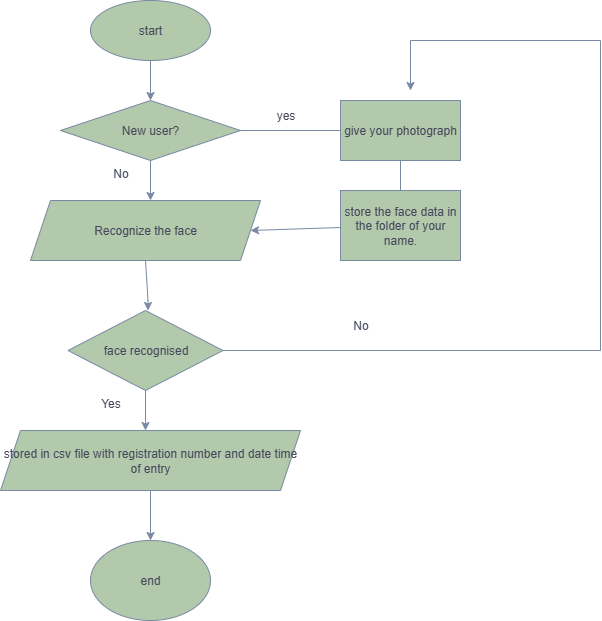

The diagram above was exported from draw.io. Its source (the exported page's mxGraphModel, read from the mxfile embedded in the PNG):
<mxGraphModel dx="1111" dy="657" grid="1" gridSize="10" guides="1" tooltips="1" connect="1" arrows="1" fold="1" page="1" pageScale="1" pageWidth="850" pageHeight="1100" math="0" shadow="0">
  <root>
    <mxCell id="0" />
    <mxCell id="1" parent="0" />
    <mxCell id="RqFIWvFoCLPQBtRRiCws-1" value="start" style="ellipse;whiteSpace=wrap;html=1;labelBackgroundColor=none;fillColor=#B2C9AB;strokeColor=#788AA3;fontColor=#46495D;" vertex="1" parent="1">
      <mxGeometry x="290" y="70" width="120" height="60" as="geometry" />
    </mxCell>
    <mxCell id="RqFIWvFoCLPQBtRRiCws-2" value="" style="endArrow=classic;html=1;rounded=0;exitX=0.5;exitY=1;exitDx=0;exitDy=0;labelBackgroundColor=none;fontColor=default;strokeColor=#788AA3;" edge="1" parent="1" source="RqFIWvFoCLPQBtRRiCws-1">
      <mxGeometry width="50" height="50" relative="1" as="geometry">
        <mxPoint x="380" y="270" as="sourcePoint" />
        <mxPoint x="350" y="170" as="targetPoint" />
      </mxGeometry>
    </mxCell>
    <mxCell id="RqFIWvFoCLPQBtRRiCws-3" value="New user?" style="rhombus;whiteSpace=wrap;html=1;labelBackgroundColor=none;fillColor=#B2C9AB;strokeColor=#788AA3;fontColor=#46495D;" vertex="1" parent="1">
      <mxGeometry x="260" y="170" width="180" height="60" as="geometry" />
    </mxCell>
    <mxCell id="RqFIWvFoCLPQBtRRiCws-4" value="" style="endArrow=classic;html=1;rounded=0;exitX=0.5;exitY=1;exitDx=0;exitDy=0;labelBackgroundColor=none;strokeColor=#788AA3;fontColor=default;" edge="1" parent="1" source="RqFIWvFoCLPQBtRRiCws-3">
      <mxGeometry width="50" height="50" relative="1" as="geometry">
        <mxPoint x="380" y="270" as="sourcePoint" />
        <mxPoint x="350" y="270" as="targetPoint" />
      </mxGeometry>
    </mxCell>
    <mxCell id="RqFIWvFoCLPQBtRRiCws-5" value="Recognize the face" style="shape=parallelogram;perimeter=parallelogramPerimeter;whiteSpace=wrap;html=1;fixedSize=1;labelBackgroundColor=none;fillColor=#B2C9AB;strokeColor=#788AA3;fontColor=#46495D;" vertex="1" parent="1">
      <mxGeometry x="230" y="270" width="230" height="60" as="geometry" />
    </mxCell>
    <mxCell id="RqFIWvFoCLPQBtRRiCws-6" value="" style="endArrow=classic;html=1;rounded=0;exitX=0.5;exitY=1;exitDx=0;exitDy=0;labelBackgroundColor=none;strokeColor=#788AA3;fontColor=default;" edge="1" parent="1" source="RqFIWvFoCLPQBtRRiCws-5">
      <mxGeometry width="50" height="50" relative="1" as="geometry">
        <mxPoint x="352.5" y="330" as="sourcePoint" />
        <mxPoint x="347.5" y="380" as="targetPoint" />
        <Array as="points">
          <mxPoint x="347.5" y="370" />
        </Array>
      </mxGeometry>
    </mxCell>
    <mxCell id="RqFIWvFoCLPQBtRRiCws-7" value="face recognised" style="rhombus;whiteSpace=wrap;html=1;labelBackgroundColor=none;fillColor=#B2C9AB;strokeColor=#788AA3;fontColor=#46495D;" vertex="1" parent="1">
      <mxGeometry x="267.5" y="380" width="155" height="80" as="geometry" />
    </mxCell>
    <mxCell id="RqFIWvFoCLPQBtRRiCws-9" value="" style="endArrow=classic;html=1;rounded=0;exitX=0.5;exitY=1;exitDx=0;exitDy=0;labelBackgroundColor=none;strokeColor=#788AA3;fontColor=default;" edge="1" parent="1" source="RqFIWvFoCLPQBtRRiCws-7">
      <mxGeometry width="50" height="50" relative="1" as="geometry">
        <mxPoint x="380" y="430" as="sourcePoint" />
        <mxPoint x="345" y="500" as="targetPoint" />
      </mxGeometry>
    </mxCell>
    <mxCell id="RqFIWvFoCLPQBtRRiCws-10" value="stored in csv file with registration number and date time of entry" style="shape=parallelogram;perimeter=parallelogramPerimeter;whiteSpace=wrap;html=1;fixedSize=1;labelBackgroundColor=none;fillColor=#B2C9AB;strokeColor=#788AA3;fontColor=#46495D;" vertex="1" parent="1">
      <mxGeometry x="200" y="500" width="300" height="60" as="geometry" />
    </mxCell>
    <mxCell id="RqFIWvFoCLPQBtRRiCws-11" value="" style="endArrow=classic;html=1;rounded=0;exitX=0.5;exitY=1;exitDx=0;exitDy=0;labelBackgroundColor=none;strokeColor=#788AA3;fontColor=default;" edge="1" parent="1" source="RqFIWvFoCLPQBtRRiCws-10">
      <mxGeometry width="50" height="50" relative="1" as="geometry">
        <mxPoint x="380" y="430" as="sourcePoint" />
        <mxPoint x="350" y="610" as="targetPoint" />
      </mxGeometry>
    </mxCell>
    <mxCell id="RqFIWvFoCLPQBtRRiCws-12" value="end" style="ellipse;whiteSpace=wrap;html=1;labelBackgroundColor=none;fillColor=#B2C9AB;strokeColor=#788AA3;fontColor=#46495D;" vertex="1" parent="1">
      <mxGeometry x="290" y="610" width="120" height="80" as="geometry" />
    </mxCell>
    <mxCell id="RqFIWvFoCLPQBtRRiCws-13" value="" style="endArrow=none;html=1;rounded=0;exitX=1;exitY=0.5;exitDx=0;exitDy=0;labelBackgroundColor=none;strokeColor=#788AA3;fontColor=default;" edge="1" parent="1" source="RqFIWvFoCLPQBtRRiCws-3" target="RqFIWvFoCLPQBtRRiCws-14">
      <mxGeometry width="50" height="50" relative="1" as="geometry">
        <mxPoint x="380" y="290" as="sourcePoint" />
        <mxPoint x="560" y="200" as="targetPoint" />
      </mxGeometry>
    </mxCell>
    <mxCell id="RqFIWvFoCLPQBtRRiCws-14" value="give your photograph" style="rounded=0;whiteSpace=wrap;html=1;labelBackgroundColor=none;fillColor=#B2C9AB;strokeColor=#788AA3;fontColor=#46495D;" vertex="1" parent="1">
      <mxGeometry x="540" y="170" width="120" height="60" as="geometry" />
    </mxCell>
    <mxCell id="RqFIWvFoCLPQBtRRiCws-15" value="" style="endArrow=none;html=1;rounded=0;entryX=0.5;entryY=1;entryDx=0;entryDy=0;labelBackgroundColor=none;strokeColor=#788AA3;fontColor=default;" edge="1" parent="1" target="RqFIWvFoCLPQBtRRiCws-14">
      <mxGeometry width="50" height="50" relative="1" as="geometry">
        <mxPoint x="600" y="260" as="sourcePoint" />
        <mxPoint x="430" y="240" as="targetPoint" />
      </mxGeometry>
    </mxCell>
    <mxCell id="RqFIWvFoCLPQBtRRiCws-16" value="store the face data in the folder of your name." style="rounded=0;whiteSpace=wrap;html=1;labelBackgroundColor=none;fillColor=#B2C9AB;strokeColor=#788AA3;fontColor=#46495D;" vertex="1" parent="1">
      <mxGeometry x="540" y="260" width="120" height="70" as="geometry" />
    </mxCell>
    <mxCell id="RqFIWvFoCLPQBtRRiCws-17" value="" style="endArrow=classic;html=1;rounded=0;entryX=1;entryY=0.5;entryDx=0;entryDy=0;labelBackgroundColor=none;strokeColor=#788AA3;fontColor=default;" edge="1" parent="1" source="RqFIWvFoCLPQBtRRiCws-16" target="RqFIWvFoCLPQBtRRiCws-5">
      <mxGeometry width="50" height="50" relative="1" as="geometry">
        <mxPoint x="380" y="290" as="sourcePoint" />
        <mxPoint x="430" y="240" as="targetPoint" />
      </mxGeometry>
    </mxCell>
    <mxCell id="RqFIWvFoCLPQBtRRiCws-18" value="" style="endArrow=none;html=1;rounded=0;exitX=1;exitY=0.5;exitDx=0;exitDy=0;labelBackgroundColor=none;strokeColor=#788AA3;fontColor=default;" edge="1" parent="1" source="RqFIWvFoCLPQBtRRiCws-7">
      <mxGeometry width="50" height="50" relative="1" as="geometry">
        <mxPoint x="380" y="490" as="sourcePoint" />
        <mxPoint x="800" y="420" as="targetPoint" />
      </mxGeometry>
    </mxCell>
    <mxCell id="RqFIWvFoCLPQBtRRiCws-19" value="" style="endArrow=none;html=1;rounded=0;labelBackgroundColor=none;strokeColor=#788AA3;fontColor=default;" edge="1" parent="1">
      <mxGeometry width="50" height="50" relative="1" as="geometry">
        <mxPoint x="800" y="420" as="sourcePoint" />
        <mxPoint x="800" y="110" as="targetPoint" />
      </mxGeometry>
    </mxCell>
    <mxCell id="RqFIWvFoCLPQBtRRiCws-20" value="" style="endArrow=none;html=1;rounded=0;labelBackgroundColor=none;strokeColor=#788AA3;fontColor=default;" edge="1" parent="1">
      <mxGeometry width="50" height="50" relative="1" as="geometry">
        <mxPoint x="610" y="110" as="sourcePoint" />
        <mxPoint x="800" y="110" as="targetPoint" />
      </mxGeometry>
    </mxCell>
    <mxCell id="RqFIWvFoCLPQBtRRiCws-21" value="" style="endArrow=classic;html=1;rounded=0;labelBackgroundColor=none;strokeColor=#788AA3;fontColor=default;" edge="1" parent="1">
      <mxGeometry width="50" height="50" relative="1" as="geometry">
        <mxPoint x="610" y="110" as="sourcePoint" />
        <mxPoint x="610" y="160" as="targetPoint" />
      </mxGeometry>
    </mxCell>
    <mxCell id="RqFIWvFoCLPQBtRRiCws-23" value="yes" style="text;html=1;align=center;verticalAlign=middle;resizable=0;points=[];autosize=1;strokeColor=none;fillColor=none;labelBackgroundColor=none;fontColor=#46495D;" vertex="1" parent="1">
      <mxGeometry x="465" y="170" width="40" height="30" as="geometry" />
    </mxCell>
    <mxCell id="RqFIWvFoCLPQBtRRiCws-26" value="No" style="text;html=1;align=center;verticalAlign=middle;resizable=0;points=[];autosize=1;strokeColor=none;fillColor=none;labelBackgroundColor=none;fontColor=#46495D;" vertex="1" parent="1">
      <mxGeometry x="540" y="380" width="40" height="30" as="geometry" />
    </mxCell>
    <mxCell id="RqFIWvFoCLPQBtRRiCws-28" value="No" style="text;html=1;align=center;verticalAlign=middle;resizable=0;points=[];autosize=1;strokeColor=none;fillColor=none;fontColor=#46495D;" vertex="1" parent="1">
      <mxGeometry x="300" y="228" width="40" height="30" as="geometry" />
    </mxCell>
    <mxCell id="RqFIWvFoCLPQBtRRiCws-29" value="Yes" style="text;html=1;align=center;verticalAlign=middle;resizable=0;points=[];autosize=1;strokeColor=none;fillColor=none;fontColor=#46495D;" vertex="1" parent="1">
      <mxGeometry x="290" y="458" width="40" height="30" as="geometry" />
    </mxCell>
  </root>
</mxGraphModel>